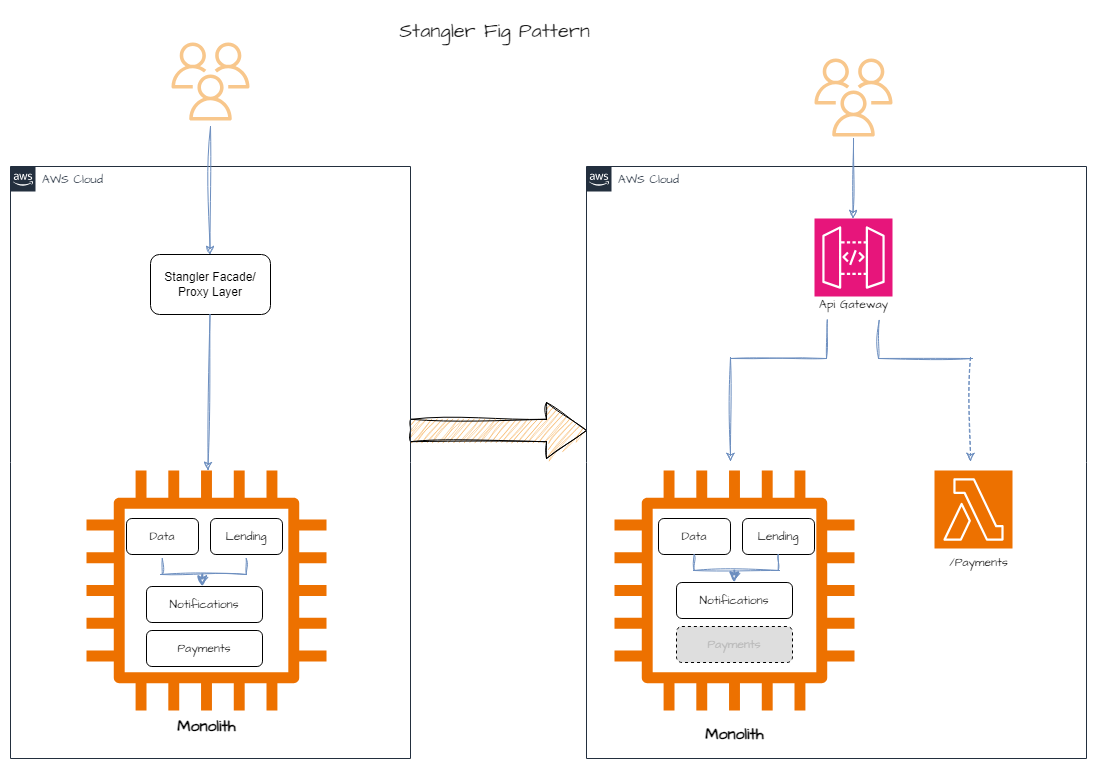

The diagram above was exported from draw.io. Its source (the exported page's mxGraphModel, read from the mxfile embedded in the PNG):
<mxGraphModel dx="2573" dy="1641" grid="1" gridSize="4" guides="1" tooltips="1" connect="1" arrows="1" fold="1" page="1" pageScale="1" pageWidth="1169" pageHeight="827" math="0" shadow="0">
  <root>
    <mxCell id="SsUzJg_eBKT3t_W9BXZ2-0" />
    <mxCell id="SsUzJg_eBKT3t_W9BXZ2-1" parent="SsUzJg_eBKT3t_W9BXZ2-0" />
    <mxCell id="SsUzJg_eBKT3t_W9BXZ2-2" value="Stangler Fig Pattern" style="text;html=1;align=center;verticalAlign=middle;resizable=0;points=[];autosize=1;strokeColor=none;fillColor=none;fontSize=20;fontFamily=Architects Daughter;fontColor=#1A1A1A;" parent="SsUzJg_eBKT3t_W9BXZ2-1" vertex="1">
      <mxGeometry x="-102" y="-812" width="212" height="40" as="geometry" />
    </mxCell>
    <mxCell id="SsUzJg_eBKT3t_W9BXZ2-3" value="" style="html=1;shadow=0;dashed=0;align=center;verticalAlign=middle;shape=mxgraph.arrows2.arrow;dy=0.6;dx=40;notch=0;sketch=1;hachureGap=4;jiggle=2;curveFitting=1;fontFamily=Architects Daughter;fontSource=https%3A%2F%2Ffonts.googleapis.com%2Fcss%3Ffamily%3DArchitects%2BDaughter;fontSize=20;fillColor=#f5ab50;" parent="SsUzJg_eBKT3t_W9BXZ2-1" vertex="1">
      <mxGeometry x="-80" y="-420" width="176" height="56" as="geometry" />
    </mxCell>
    <mxCell id="SsUzJg_eBKT3t_W9BXZ2-4" value="AWS Cloud" style="points=[[0,0],[0.25,0],[0.5,0],[0.75,0],[1,0],[1,0.25],[1,0.5],[1,0.75],[1,1],[0.75,1],[0.5,1],[0.25,1],[0,1],[0,0.75],[0,0.5],[0,0.25]];outlineConnect=0;gradientColor=none;html=1;whiteSpace=wrap;fontSize=12;fontStyle=0;container=1;pointerEvents=0;collapsible=0;recursiveResize=0;shape=mxgraph.aws4.group;grIcon=mxgraph.aws4.group_aws_cloud_alt;strokeColor=#232F3E;fillColor=none;verticalAlign=top;align=left;spacingLeft=30;fontColor=#232F3E;dashed=0;hachureGap=4;fontFamily=Architects Daughter;fontSource=https%3A%2F%2Ffonts.googleapis.com%2Fcss%3Ffamily%3DArchitects%2BDaughter;" parent="SsUzJg_eBKT3t_W9BXZ2-1" vertex="1">
      <mxGeometry x="96" y="-656" width="500" height="592" as="geometry" />
    </mxCell>
    <mxCell id="SsUzJg_eBKT3t_W9BXZ2-5" value="" style="sketch=0;points=[[0,0,0],[0.25,0,0],[0.5,0,0],[0.75,0,0],[1,0,0],[0,1,0],[0.25,1,0],[0.5,1,0],[0.75,1,0],[1,1,0],[0,0.25,0],[0,0.5,0],[0,0.75,0],[1,0.25,0],[1,0.5,0],[1,0.75,0]];outlineConnect=0;fontColor=#232F3E;fillColor=#E7157B;strokeColor=#ffffff;dashed=0;verticalLabelPosition=bottom;verticalAlign=top;align=center;html=1;fontSize=12;fontStyle=0;aspect=fixed;shape=mxgraph.aws4.resourceIcon;resIcon=mxgraph.aws4.api_gateway;" parent="SsUzJg_eBKT3t_W9BXZ2-4" vertex="1">
      <mxGeometry x="228" y="52" width="78" height="78" as="geometry" />
    </mxCell>
    <mxCell id="SsUzJg_eBKT3t_W9BXZ2-6" value="" style="sketch=0;points=[[0,0,0],[0.25,0,0],[0.5,0,0],[0.75,0,0],[1,0,0],[0,1,0],[0.25,1,0],[0.5,1,0],[0.75,1,0],[1,1,0],[0,0.25,0],[0,0.5,0],[0,0.75,0],[1,0.25,0],[1,0.5,0],[1,0.75,0]];outlineConnect=0;fontColor=#232F3E;fillColor=#ED7100;strokeColor=#ffffff;dashed=0;verticalLabelPosition=bottom;verticalAlign=top;align=center;html=1;fontSize=12;fontStyle=0;aspect=fixed;shape=mxgraph.aws4.resourceIcon;resIcon=mxgraph.aws4.lambda;" parent="SsUzJg_eBKT3t_W9BXZ2-4" vertex="1">
      <mxGeometry x="348" y="304" width="78" height="78" as="geometry" />
    </mxCell>
    <mxCell id="SsUzJg_eBKT3t_W9BXZ2-8" value="" style="sketch=0;outlineConnect=0;fontColor=#232F3E;gradientColor=none;fillColor=#ED7100;strokeColor=none;dashed=0;verticalLabelPosition=bottom;verticalAlign=top;align=center;html=1;fontSize=12;fontStyle=0;aspect=fixed;pointerEvents=1;shape=mxgraph.aws4.instance2;" parent="SsUzJg_eBKT3t_W9BXZ2-4" vertex="1">
      <mxGeometry x="28" y="304" width="240" height="240" as="geometry" />
    </mxCell>
    <mxCell id="SsUzJg_eBKT3t_W9BXZ2-9" value="&lt;font data-font-src=&quot;https://fonts.googleapis.com/css?family=Architects+Daughter&quot; face=&quot;Architects Daughter&quot;&gt;Data&lt;/font&gt;" style="rounded=1;whiteSpace=wrap;html=1;" parent="SsUzJg_eBKT3t_W9BXZ2-4" vertex="1">
      <mxGeometry x="72" y="352" width="72" height="36" as="geometry" />
    </mxCell>
    <mxCell id="SsUzJg_eBKT3t_W9BXZ2-10" value="&lt;font data-font-src=&quot;https://fonts.googleapis.com/css?family=Architects+Daughter&quot; face=&quot;Architects Daughter&quot;&gt;Lending&lt;/font&gt;" style="rounded=1;whiteSpace=wrap;html=1;" parent="SsUzJg_eBKT3t_W9BXZ2-4" vertex="1">
      <mxGeometry x="156" y="352" width="72" height="36" as="geometry" />
    </mxCell>
    <mxCell id="SsUzJg_eBKT3t_W9BXZ2-11" value="&lt;font data-font-src=&quot;https://fonts.googleapis.com/css?family=Architects+Daughter&quot; face=&quot;Architects Daughter&quot;&gt;Notifications&lt;/font&gt;" style="rounded=1;whiteSpace=wrap;html=1;fillColor=default;fontColor=default;strokeColor=default;" parent="SsUzJg_eBKT3t_W9BXZ2-4" vertex="1">
      <mxGeometry x="90" y="416" width="116" height="36" as="geometry" />
    </mxCell>
    <mxCell id="SsUzJg_eBKT3t_W9BXZ2-12" value="" style="endArrow=none;html=1;rounded=0;labelBackgroundColor=default;hachureGap=4;strokeColor=#6c8ebf;align=center;verticalAlign=middle;fontFamily=Architects Daughter;fontSource=https%3A%2F%2Ffonts.googleapis.com%2Fcss%3Ffamily%3DArchitects%2BDaughter;fontSize=16;fontColor=default;shape=connector;fillColor=#dae8fc;sketch=1;curveFitting=1;jiggle=2;" parent="SsUzJg_eBKT3t_W9BXZ2-4" edge="1">
      <mxGeometry width="50" height="50" relative="1" as="geometry">
        <mxPoint x="107" y="404" as="sourcePoint" />
        <mxPoint x="193" y="404" as="targetPoint" />
      </mxGeometry>
    </mxCell>
    <mxCell id="SsUzJg_eBKT3t_W9BXZ2-13" value="" style="endArrow=none;html=1;rounded=0;labelBackgroundColor=default;hachureGap=4;strokeColor=#6c8ebf;align=center;verticalAlign=middle;fontFamily=Architects Daughter;fontSource=https%3A%2F%2Ffonts.googleapis.com%2Fcss%3Ffamily%3DArchitects%2BDaughter;fontSize=16;fontColor=default;shape=connector;fillColor=#dae8fc;sketch=1;curveFitting=1;jiggle=2;" parent="SsUzJg_eBKT3t_W9BXZ2-4" edge="1">
      <mxGeometry width="50" height="50" relative="1" as="geometry">
        <mxPoint x="191.65999999999997" y="388" as="sourcePoint" />
        <mxPoint x="191.65999999999997" y="404" as="targetPoint" />
      </mxGeometry>
    </mxCell>
    <mxCell id="SsUzJg_eBKT3t_W9BXZ2-14" value="" style="endArrow=none;html=1;rounded=0;labelBackgroundColor=default;hachureGap=4;strokeColor=#6c8ebf;align=center;verticalAlign=middle;fontFamily=Architects Daughter;fontSource=https%3A%2F%2Ffonts.googleapis.com%2Fcss%3Ffamily%3DArchitects%2BDaughter;fontSize=16;fontColor=default;shape=connector;fillColor=#dae8fc;sketch=1;curveFitting=1;jiggle=2;" parent="SsUzJg_eBKT3t_W9BXZ2-4" edge="1">
      <mxGeometry width="50" height="50" relative="1" as="geometry">
        <mxPoint x="107.65999999999997" y="388" as="sourcePoint" />
        <mxPoint x="107.65999999999997" y="404" as="targetPoint" />
      </mxGeometry>
    </mxCell>
    <mxCell id="SsUzJg_eBKT3t_W9BXZ2-15" value="" style="endArrow=classic;html=1;rounded=0;labelBackgroundColor=default;hachureGap=4;strokeColor=#6c8ebf;align=center;verticalAlign=middle;fontFamily=Architects Daughter;fontSource=https%3A%2F%2Ffonts.googleapis.com%2Fcss%3Ffamily%3DArchitects%2BDaughter;fontSize=16;fontColor=default;shape=connector;fillColor=#dae8fc;strokeWidth=2;sketch=1;curveFitting=1;jiggle=2;" parent="SsUzJg_eBKT3t_W9BXZ2-4" edge="1">
      <mxGeometry width="50" height="50" relative="1" as="geometry">
        <mxPoint x="147.8" y="404" as="sourcePoint" />
        <mxPoint x="147.8" y="416" as="targetPoint" />
      </mxGeometry>
    </mxCell>
    <mxCell id="SsUzJg_eBKT3t_W9BXZ2-22" value="&lt;font face=&quot;Architects Daughter&quot;&gt;/Payments&lt;/font&gt;" style="text;html=1;align=center;verticalAlign=middle;resizable=0;points=[];autosize=1;strokeColor=none;fillColor=none;" parent="SsUzJg_eBKT3t_W9BXZ2-4" vertex="1">
      <mxGeometry x="352" y="382" width="80" height="28" as="geometry" />
    </mxCell>
    <mxCell id="SsUzJg_eBKT3t_W9BXZ2-28" value="&lt;font style=&quot;font-size: 16px;&quot; data-font-src=&quot;https://fonts.googleapis.com/css?family=Architects+Daughter&quot; face=&quot;Architects Daughter&quot;&gt;&lt;b&gt;Monolith&lt;/b&gt;&lt;/font&gt;" style="text;html=1;align=center;verticalAlign=middle;resizable=0;points=[];autosize=1;strokeColor=none;fillColor=none;" parent="SsUzJg_eBKT3t_W9BXZ2-4" vertex="1">
      <mxGeometry x="108" y="552" width="80" height="32" as="geometry" />
    </mxCell>
    <mxCell id="SsUzJg_eBKT3t_W9BXZ2-20" value="" style="endArrow=classic;html=1;rounded=0;labelBackgroundColor=default;hachureGap=4;strokeColor=#6c8ebf;align=center;verticalAlign=middle;fontFamily=Architects Daughter;fontSource=https%3A%2F%2Ffonts.googleapis.com%2Fcss%3Ffamily%3DArchitects%2BDaughter;fontSize=16;fontColor=default;shape=connector;fillColor=#dae8fc;strokeWidth=1;sketch=1;curveFitting=1;jiggle=2;dashed=1;" parent="SsUzJg_eBKT3t_W9BXZ2-4" edge="1">
      <mxGeometry width="50" height="50" relative="1" as="geometry">
        <mxPoint x="384" y="191" as="sourcePoint" />
        <mxPoint x="384" y="295" as="targetPoint" />
      </mxGeometry>
    </mxCell>
    <mxCell id="szZ9K8TdTXnCq4wtNc4G-0" value="" style="endArrow=classic;html=1;rounded=0;labelBackgroundColor=default;hachureGap=4;strokeColor=#6c8ebf;align=center;verticalAlign=middle;fontFamily=Architects Daughter;fontSource=https%3A%2F%2Ffonts.googleapis.com%2Fcss%3Ffamily%3DArchitects%2BDaughter;fontSize=16;fontColor=default;shape=connector;fillColor=#dae8fc;strokeWidth=1;sketch=1;curveFitting=1;jiggle=2;" parent="SsUzJg_eBKT3t_W9BXZ2-4" edge="1">
      <mxGeometry width="50" height="50" relative="1" as="geometry">
        <mxPoint x="144" y="191" as="sourcePoint" />
        <mxPoint x="144" y="295" as="targetPoint" />
      </mxGeometry>
    </mxCell>
    <mxCell id="SsUzJg_eBKT3t_W9BXZ2-23" value="" style="endArrow=none;html=1;rounded=0;labelBackgroundColor=default;hachureGap=4;strokeColor=#6c8ebf;align=center;verticalAlign=middle;fontFamily=Architects Daughter;fontSource=https%3A%2F%2Ffonts.googleapis.com%2Fcss%3Ffamily%3DArchitects%2BDaughter;fontSize=16;fontColor=default;shape=connector;fillColor=#dae8fc;sketch=1;curveFitting=1;jiggle=2;" parent="SsUzJg_eBKT3t_W9BXZ2-4" edge="1">
      <mxGeometry width="50" height="50" relative="1" as="geometry">
        <mxPoint x="144" y="192" as="sourcePoint" />
        <mxPoint x="240" y="192" as="targetPoint" />
      </mxGeometry>
    </mxCell>
    <mxCell id="szZ9K8TdTXnCq4wtNc4G-1" value="" style="endArrow=none;html=1;rounded=0;labelBackgroundColor=default;hachureGap=4;strokeColor=#6c8ebf;align=center;verticalAlign=middle;fontFamily=Architects Daughter;fontSource=https%3A%2F%2Ffonts.googleapis.com%2Fcss%3Ffamily%3DArchitects%2BDaughter;fontSize=16;fontColor=default;shape=connector;fillColor=#dae8fc;sketch=1;curveFitting=1;jiggle=2;" parent="SsUzJg_eBKT3t_W9BXZ2-4" edge="1">
      <mxGeometry width="50" height="50" relative="1" as="geometry">
        <mxPoint x="292" y="192" as="sourcePoint" />
        <mxPoint x="386" y="192" as="targetPoint" />
      </mxGeometry>
    </mxCell>
    <mxCell id="SsUzJg_eBKT3t_W9BXZ2-24" value="" style="endArrow=none;html=1;rounded=0;labelBackgroundColor=default;hachureGap=4;strokeColor=#6c8ebf;align=center;verticalAlign=middle;fontFamily=Architects Daughter;fontSource=https%3A%2F%2Ffonts.googleapis.com%2Fcss%3Ffamily%3DArchitects%2BDaughter;fontSize=16;fontColor=default;shape=connector;fillColor=#dae8fc;sketch=1;curveFitting=1;jiggle=2;entryX=0.779;entryY=1.066;entryDx=0;entryDy=0;entryPerimeter=0;" parent="SsUzJg_eBKT3t_W9BXZ2-4" target="szZ9K8TdTXnCq4wtNc4G-3" edge="1">
      <mxGeometry width="50" height="50" relative="1" as="geometry">
        <mxPoint x="292" y="192" as="sourcePoint" />
        <mxPoint x="292" y="140" as="targetPoint" />
      </mxGeometry>
    </mxCell>
    <mxCell id="szZ9K8TdTXnCq4wtNc4G-2" value="" style="endArrow=none;html=1;rounded=0;labelBackgroundColor=default;hachureGap=4;strokeColor=#6c8ebf;align=center;verticalAlign=middle;fontFamily=Architects Daughter;fontSource=https%3A%2F%2Ffonts.googleapis.com%2Fcss%3Ffamily%3DArchitects%2BDaughter;fontSize=16;fontColor=default;shape=connector;fillColor=#dae8fc;sketch=1;curveFitting=1;jiggle=2;entryX=0.215;entryY=1.049;entryDx=0;entryDy=0;entryPerimeter=0;" parent="SsUzJg_eBKT3t_W9BXZ2-4" target="szZ9K8TdTXnCq4wtNc4G-3" edge="1">
      <mxGeometry width="50" height="50" relative="1" as="geometry">
        <mxPoint x="240" y="192" as="sourcePoint" />
        <mxPoint x="240" y="140" as="targetPoint" />
      </mxGeometry>
    </mxCell>
    <mxCell id="szZ9K8TdTXnCq4wtNc4G-3" value="&lt;font data-font-src=&quot;https://fonts.googleapis.com/css?family=Architects+Daughter&quot; face=&quot;Architects Daughter&quot;&gt;Api Gateway&lt;/font&gt;" style="text;html=1;align=center;verticalAlign=middle;resizable=0;points=[];autosize=1;strokeColor=none;fillColor=none;" parent="SsUzJg_eBKT3t_W9BXZ2-4" vertex="1">
      <mxGeometry x="221" y="124" width="92" height="28" as="geometry" />
    </mxCell>
    <mxCell id="szZ9K8TdTXnCq4wtNc4G-4" value="&lt;font color=&quot;#bababa&quot; data-font-src=&quot;https://fonts.googleapis.com/css?family=Architects+Daughter&quot; face=&quot;Architects Daughter&quot;&gt;Payments&lt;/font&gt;" style="rounded=1;whiteSpace=wrap;html=1;fillColor=#DEDEDE;fontColor=default;strokeColor=default;dashed=1;" parent="SsUzJg_eBKT3t_W9BXZ2-4" vertex="1">
      <mxGeometry x="90" y="460" width="116" height="36" as="geometry" />
    </mxCell>
    <mxCell id="szZ9K8TdTXnCq4wtNc4G-5" value="" style="endArrow=classic;html=1;rounded=0;labelBackgroundColor=default;hachureGap=4;strokeColor=#6c8ebf;align=center;verticalAlign=middle;fontFamily=Architects Daughter;fontSource=https%3A%2F%2Ffonts.googleapis.com%2Fcss%3Ffamily%3DArchitects%2BDaughter;fontSize=16;fontColor=default;shape=connector;fillColor=#dae8fc;strokeWidth=1;sketch=1;curveFitting=1;jiggle=2;" parent="SsUzJg_eBKT3t_W9BXZ2-4" edge="1">
      <mxGeometry width="50" height="50" relative="1" as="geometry">
        <mxPoint x="267" y="-28" as="sourcePoint" />
        <mxPoint x="266.5" y="52" as="targetPoint" />
      </mxGeometry>
    </mxCell>
    <mxCell id="SsUzJg_eBKT3t_W9BXZ2-31" value="AWS Cloud" style="points=[[0,0],[0.25,0],[0.5,0],[0.75,0],[1,0],[1,0.25],[1,0.5],[1,0.75],[1,1],[0.75,1],[0.5,1],[0.25,1],[0,1],[0,0.75],[0,0.5],[0,0.25]];outlineConnect=0;gradientColor=none;html=1;whiteSpace=wrap;fontSize=12;fontStyle=0;container=1;pointerEvents=0;collapsible=0;recursiveResize=0;shape=mxgraph.aws4.group;grIcon=mxgraph.aws4.group_aws_cloud_alt;strokeColor=#232F3E;fillColor=none;verticalAlign=top;align=left;spacingLeft=30;fontColor=#232F3E;dashed=0;hachureGap=4;fontFamily=Architects Daughter;fontSource=https%3A%2F%2Ffonts.googleapis.com%2Fcss%3Ffamily%3DArchitects%2BDaughter;" parent="SsUzJg_eBKT3t_W9BXZ2-1" vertex="1">
      <mxGeometry x="-480" y="-656" width="400" height="592" as="geometry" />
    </mxCell>
    <mxCell id="SsUzJg_eBKT3t_W9BXZ2-35" value="" style="sketch=0;outlineConnect=0;fontColor=#232F3E;gradientColor=none;fillColor=#ED7100;strokeColor=none;dashed=0;verticalLabelPosition=bottom;verticalAlign=top;align=center;html=1;fontSize=12;fontStyle=0;aspect=fixed;pointerEvents=1;shape=mxgraph.aws4.instance2;" parent="SsUzJg_eBKT3t_W9BXZ2-31" vertex="1">
      <mxGeometry x="76" y="304" width="240" height="240" as="geometry" />
    </mxCell>
    <mxCell id="SsUzJg_eBKT3t_W9BXZ2-38" value="&lt;font data-font-src=&quot;https://fonts.googleapis.com/css?family=Architects+Daughter&quot; face=&quot;Architects Daughter&quot;&gt;Data&lt;/font&gt;" style="rounded=1;whiteSpace=wrap;html=1;" parent="SsUzJg_eBKT3t_W9BXZ2-31" vertex="1">
      <mxGeometry x="116" y="352" width="72" height="36" as="geometry" />
    </mxCell>
    <mxCell id="SsUzJg_eBKT3t_W9BXZ2-39" value="&lt;font data-font-src=&quot;https://fonts.googleapis.com/css?family=Architects+Daughter&quot; face=&quot;Architects Daughter&quot;&gt;Lending&lt;/font&gt;" style="rounded=1;whiteSpace=wrap;html=1;" parent="SsUzJg_eBKT3t_W9BXZ2-31" vertex="1">
      <mxGeometry x="200" y="352" width="72" height="36" as="geometry" />
    </mxCell>
    <mxCell id="SsUzJg_eBKT3t_W9BXZ2-40" value="&lt;font data-font-src=&quot;https://fonts.googleapis.com/css?family=Architects+Daughter&quot; face=&quot;Architects Daughter&quot;&gt;Notifications&lt;/font&gt;" style="rounded=1;whiteSpace=wrap;html=1;fillColor=default;fontColor=default;strokeColor=default;" parent="SsUzJg_eBKT3t_W9BXZ2-31" vertex="1">
      <mxGeometry x="136" y="420" width="116" height="36" as="geometry" />
    </mxCell>
    <mxCell id="SsUzJg_eBKT3t_W9BXZ2-41" value="" style="endArrow=none;html=1;rounded=0;labelBackgroundColor=default;hachureGap=4;strokeColor=#6c8ebf;align=center;verticalAlign=middle;fontFamily=Architects Daughter;fontSource=https%3A%2F%2Ffonts.googleapis.com%2Fcss%3Ffamily%3DArchitects%2BDaughter;fontSize=16;fontColor=default;shape=connector;fillColor=#dae8fc;sketch=1;curveFitting=1;jiggle=2;" parent="SsUzJg_eBKT3t_W9BXZ2-31" edge="1">
      <mxGeometry width="50" height="50" relative="1" as="geometry">
        <mxPoint x="150" y="408" as="sourcePoint" />
        <mxPoint x="236" y="408" as="targetPoint" />
      </mxGeometry>
    </mxCell>
    <mxCell id="SsUzJg_eBKT3t_W9BXZ2-42" value="" style="endArrow=none;html=1;rounded=0;labelBackgroundColor=default;hachureGap=4;strokeColor=#6c8ebf;align=center;verticalAlign=middle;fontFamily=Architects Daughter;fontSource=https%3A%2F%2Ffonts.googleapis.com%2Fcss%3Ffamily%3DArchitects%2BDaughter;fontSize=16;fontColor=default;shape=connector;fillColor=#dae8fc;sketch=1;curveFitting=1;jiggle=2;" parent="SsUzJg_eBKT3t_W9BXZ2-31" edge="1">
      <mxGeometry width="50" height="50" relative="1" as="geometry">
        <mxPoint x="235.76" y="392" as="sourcePoint" />
        <mxPoint x="235.76" y="408" as="targetPoint" />
      </mxGeometry>
    </mxCell>
    <mxCell id="SsUzJg_eBKT3t_W9BXZ2-43" value="" style="endArrow=none;html=1;rounded=0;labelBackgroundColor=default;hachureGap=4;strokeColor=#6c8ebf;align=center;verticalAlign=middle;fontFamily=Architects Daughter;fontSource=https%3A%2F%2Ffonts.googleapis.com%2Fcss%3Ffamily%3DArchitects%2BDaughter;fontSize=16;fontColor=default;shape=connector;fillColor=#dae8fc;sketch=1;curveFitting=1;jiggle=2;" parent="SsUzJg_eBKT3t_W9BXZ2-31" edge="1">
      <mxGeometry width="50" height="50" relative="1" as="geometry">
        <mxPoint x="151.76" y="392" as="sourcePoint" />
        <mxPoint x="151.76" y="408" as="targetPoint" />
      </mxGeometry>
    </mxCell>
    <mxCell id="SsUzJg_eBKT3t_W9BXZ2-44" value="" style="endArrow=classic;html=1;rounded=0;labelBackgroundColor=default;hachureGap=4;strokeColor=#6c8ebf;align=center;verticalAlign=middle;fontFamily=Architects Daughter;fontSource=https%3A%2F%2Ffonts.googleapis.com%2Fcss%3Ffamily%3DArchitects%2BDaughter;fontSize=16;fontColor=default;shape=connector;fillColor=#dae8fc;strokeWidth=2;sketch=1;curveFitting=1;jiggle=2;" parent="SsUzJg_eBKT3t_W9BXZ2-31" edge="1">
      <mxGeometry width="50" height="50" relative="1" as="geometry">
        <mxPoint x="191.76" y="408" as="sourcePoint" />
        <mxPoint x="191.76" y="420" as="targetPoint" />
      </mxGeometry>
    </mxCell>
    <mxCell id="Laycw_QfnZ7Q5YjPeNCT-0" value="&lt;font data-font-src=&quot;https://fonts.googleapis.com/css?family=Architects+Daughter&quot; face=&quot;Architects Daughter&quot;&gt;Payments&lt;/font&gt;" style="rounded=1;whiteSpace=wrap;html=1;fillColor=default;fontColor=default;strokeColor=default;" parent="SsUzJg_eBKT3t_W9BXZ2-31" vertex="1">
      <mxGeometry x="136" y="464" width="116" height="36" as="geometry" />
    </mxCell>
    <mxCell id="Laycw_QfnZ7Q5YjPeNCT-1" value="Stangler Facade/&lt;br&gt;Proxy Layer" style="rounded=1;whiteSpace=wrap;html=1;" parent="SsUzJg_eBKT3t_W9BXZ2-31" vertex="1">
      <mxGeometry x="140" y="88" width="120" height="60" as="geometry" />
    </mxCell>
    <mxCell id="SsUzJg_eBKT3t_W9BXZ2-54" value="" style="endArrow=classic;html=1;rounded=0;labelBackgroundColor=default;hachureGap=4;strokeColor=#6c8ebf;align=center;verticalAlign=middle;fontFamily=Architects Daughter;fontSource=https%3A%2F%2Ffonts.googleapis.com%2Fcss%3Ffamily%3DArchitects%2BDaughter;fontSize=16;fontColor=default;shape=connector;fillColor=#dae8fc;strokeWidth=1;sketch=1;curveFitting=1;jiggle=2;" parent="SsUzJg_eBKT3t_W9BXZ2-31" target="SsUzJg_eBKT3t_W9BXZ2-35" edge="1">
      <mxGeometry width="50" height="50" relative="1" as="geometry">
        <mxPoint x="199.5" y="148" as="sourcePoint" />
        <mxPoint x="199.5" y="324" as="targetPoint" />
      </mxGeometry>
    </mxCell>
    <mxCell id="Laycw_QfnZ7Q5YjPeNCT-2" value="" style="endArrow=classic;html=1;rounded=0;labelBackgroundColor=default;hachureGap=4;strokeColor=#6c8ebf;align=center;verticalAlign=middle;fontFamily=Architects Daughter;fontSource=https%3A%2F%2Ffonts.googleapis.com%2Fcss%3Ffamily%3DArchitects%2BDaughter;fontSize=16;fontColor=default;shape=connector;fillColor=#dae8fc;strokeWidth=1;sketch=1;curveFitting=1;jiggle=2;" parent="SsUzJg_eBKT3t_W9BXZ2-31" edge="1">
      <mxGeometry width="50" height="50" relative="1" as="geometry">
        <mxPoint x="200" y="-40" as="sourcePoint" />
        <mxPoint x="199.5" y="88" as="targetPoint" />
      </mxGeometry>
    </mxCell>
    <mxCell id="SsUzJg_eBKT3t_W9BXZ2-36" value="&lt;font style=&quot;font-size: 16px;&quot; data-font-src=&quot;https://fonts.googleapis.com/css?family=Architects+Daughter&quot; face=&quot;Architects Daughter&quot;&gt;&lt;b&gt;Monolith&lt;/b&gt;&lt;/font&gt;" style="text;html=1;align=center;verticalAlign=middle;resizable=0;points=[];autosize=1;strokeColor=none;fillColor=none;" parent="SsUzJg_eBKT3t_W9BXZ2-31" vertex="1">
      <mxGeometry x="156" y="544" width="80" height="32" as="geometry" />
    </mxCell>
    <mxCell id="Laycw_QfnZ7Q5YjPeNCT-4" value="" style="sketch=0;outlineConnect=0;fontColor=#232F3E;gradientColor=none;fillColor=#f8c78c;strokeColor=none;dashed=0;verticalLabelPosition=bottom;verticalAlign=top;align=center;html=1;fontSize=12;fontStyle=0;aspect=fixed;pointerEvents=1;shape=mxgraph.aws4.users;" parent="SsUzJg_eBKT3t_W9BXZ2-1" vertex="1">
      <mxGeometry x="-319" y="-780" width="78" height="78" as="geometry" />
    </mxCell>
    <mxCell id="szZ9K8TdTXnCq4wtNc4G-6" value="" style="sketch=0;outlineConnect=0;fontColor=#232F3E;gradientColor=none;fillColor=#f8c78c;strokeColor=none;dashed=0;verticalLabelPosition=bottom;verticalAlign=top;align=center;html=1;fontSize=12;fontStyle=0;aspect=fixed;pointerEvents=1;shape=mxgraph.aws4.users;" parent="SsUzJg_eBKT3t_W9BXZ2-1" vertex="1">
      <mxGeometry x="324" y="-764" width="78" height="78" as="geometry" />
    </mxCell>
  </root>
</mxGraphModel>